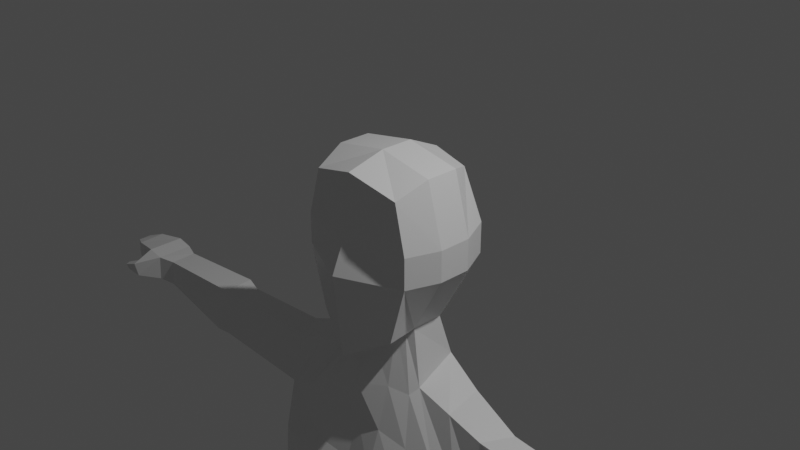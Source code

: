 # Source: BaseFemaleCharacterModel.blend  (saved by Blender 2.92.15; exported with 4.5.12 LTS)
import bpy
from mathutils import Matrix  # noqa: F401  (used for matrix-valued properties, if any)

bpy.ops.wm.read_factory_settings(use_empty=True)
scene = bpy.context.scene
scene.name = 'Scene'

# ---- collections
col_collection = bpy.data.collections.new('Collection'); scene.collection.children.link(col_collection)

# ---- materials (node trees are filled in below, after node groups)
mat_material = bpy.data.materials.new('Material')
mat_material.alpha_threshold = 0.0
mat_material.use_transparent_shadow = False
mat_material.line_color = (0.0, 0.0, 0.0, 1.0)

# ---- material node trees
mat_material.use_nodes = True; mat_material.node_tree.nodes.clear()
_N = mat_material.node_tree.nodes; _L = mat_material.node_tree.links
n0 = _N.new('ShaderNodeOutputMaterial'); n0.name = 'Material Output'; n0.location = (300, 300)
n1 = _N.new('ShaderNodeBsdfPrincipled'); n1.name = 'Principled BSDF'; n1.location = (10, 300)
n1.distribution = 'GGX'
n1.subsurface_method = 'BURLEY'
n1.inputs[2].default_value = 0.4
n1.inputs[3].default_value = 1.45
n1.inputs[27].default_value = (0.0, 0.0, 0.0, 1.0)
n1.inputs[28].default_value = 1.0
_L.new(n1.outputs[0], n0.inputs[0])
n0.is_active_output = True

# ---- world
world_world = bpy.data.worlds.new('World'); scene.world = world_world
world_world.use_nodes = True; world_world.node_tree.nodes.clear()
_N = world_world.node_tree.nodes; _L = world_world.node_tree.links
n0 = _N.new('ShaderNodeOutputWorld'); n0.name = 'World Output'; n0.location = (300, 300)
n1 = _N.new('ShaderNodeBackground'); n1.name = 'Background'; n1.location = (10, 300)
n1.inputs[0].default_value = (0.05088, 0.05088, 0.05088, 1.0)
_L.new(n1.outputs[0], n0.inputs[0])
n0.is_active_output = True
world_world.color = (0.05088, 0.05088, 0.05088)
world_world.use_sun_shadow = False
world_world.sun_shadow_jitter_overblur = 0.0

# ---- cameras
cam_camera = bpy.data.cameras.new('Camera')
cam_camera.clip_end = 100.0
cam_camera.ortho_scale = 7.314

# ---- lights
light_light = bpy.data.lights.new('Light', 'POINT')
light_light.transmission_factor = 0.0
light_light.energy = 1000.0
light_light.shadow_soft_size = 0.1
light_light.shadow_maximum_resolution = 0.006
light_light.use_absolute_resolution = True

# ---- meshes
me_cube = bpy.data.meshes.new('Cube')
me_cube.from_pydata([(0.4573, 0.4544, 0.5893), (0.3684, 0.44, -0.9109), (0.5551, -0.5749, 0.5575), (0.4969, -0.5863, -1.009), (0.0, 0.4429, -1.053), (0.0, -0.658, 0.7116), (0.0, -0.7809, -1.3), (0.0, 0.5202, 0.6548), (0.6506, 0.5203, 0.02359), (0.6506, 0.5203, -0.3261), (0.6946, -0.5863, 0.02359), (0.6946, -0.5863, -0.3261), (0.0, 0.6522, 0.02359), (0.0, 0.6522, -0.3261), (0.0, -0.7494, 0.02359), (0.0, -0.896, -0.3261), (0.6295, 0.1514, 0.7054), (0.6295, -0.2174, 0.7054), (0.4532, -0.2174, -1.009), (0.4505, 0.1514, -1.009), (0.0, 0.2019, -1.083), (0.0, -0.4071, -1.135), (0.0, 0.1514, 0.8233), (0.0, -0.2174, 0.8233), (0.8228, 0.1514, -0.3261), (0.8228, -0.2174, -0.3261), (0.8228, 0.1514, 0.02359), (0.8228, -0.2174, 0.02359), (0.0, -0.2711, 0.3369), (0.5948, -0.2735, -1.632), (0.5185, 0.262, -1.472), (0.0, 0.3887, -1.71), (0.0, -0.6086, -1.71), (1.001, -0.4724, -2.334), (0.5451, 0.5702, -2.131), (0.0, 0.4613, -2.131), (0.0, -0.6079, -2.131), (1.403, -0.2178, -1.914), (1.57, 0.121, -1.917), (2.73, -0.357, -2.449), (2.67, -0.2515, -1.967), (0.8771, -0.4723, -5.555), (0.5008, 0.8053, -5.705), (0.0, 0.7598, -5.637), (0.0, -0.6275, -5.637), (1.357, -0.3233, -5.546), (1.354, 0.5418, -5.687), (0.0, -0.7608, -2.599), (0.0, -0.6078, -4.241), (1.188, -0.3233, -4.223), (1.467, -0.3234, -2.536), (0.8677, -0.4724, -4.232), (1.08, -0.4955, -2.502), (1.464, 0.2684, -2.535), (1.185, 0.2684, -4.223), (0.5613, 0.5442, -4.241), (1.38, -0.3233, -3.062), (0.0, 0.5234, -4.241), (0.0, -0.7131, -3.112), (2.694, 0.0874, -1.97), (2.727, 0.2347, -2.449), (2.933, 0.2853, -2.471), (2.936, -0.3617, -2.471), (2.869, -0.2562, -1.939), (2.897, 0.138, -1.942), (4.075, 0.07238, -2.329), (4.078, -0.2793, -2.329), (4.011, -0.2938, -1.97), (4.038, 0.04506, -1.972), (4.261, 0.1412, -2.29), (4.264, -0.3528, -2.29), (4.197, -0.3731, -1.941), (4.225, 0.1028, -1.955), (4.465, 0.1369, -2.266), (4.469, -0.3571, -2.267), (4.402, -0.3774, -1.897), (4.429, 0.09851, -1.91), (4.815, 0.0595, -2.161), (4.818, -0.3036, -2.162), (4.752, -0.3186, -1.948), (4.779, 0.03129, -1.949), (4.442, -0.6232, -2.041), (4.429, -0.5841, -2.223), (4.466, -0.5156, -2.029), (4.453, -0.4766, -2.21), (4.636, -0.6349, -2.114), (4.622, -0.6113, -2.189), (4.66, -0.5697, -2.109), (4.646, -0.5461, -2.184), (4.952, -0.0389, -2.123), (4.955, -0.2289, -2.124), (4.932, -0.2368, -1.996), (4.957, -0.05366, -2.006), (1.055, -0.7753, -3.118), (1.377, 0.2684, -3.062), (0.5502, 0.5703, -2.79), (0.0, 0.4613, -2.79), (0.2846, -0.3123, -1.072), (0.3293, -0.4692, -1.653), (0.3338, -0.6154, -2.131), (0.3446, -0.7805, -2.57), (0.3405, -0.6154, -4.241), (0.3666, -0.9793, -3.191), (1.345, -0.3233, -3.271), (0.0, -0.6941, -3.315), (1.342, 0.2684, -3.271), (0.9668, -0.4898, -3.293), (0.5522, 0.5441, -3.051), (0.0, 0.4613, -3.051), (0.2538, -0.6642, -3.315), (0.2832, 0.1767, -1.046), (0.6523, -0.7069, -2.544), (0.6041, -0.5439, -4.237), (0.3064, -0.4967, -1.072), (0.7215, -0.9478, -3.153), (0.3689, -0.2648, -1.041), (0.5426, -0.3713, -1.704), (0.6674, -0.5439, -2.233), (0.6109, -0.5438, -5.559), (0.6312, -0.577, -3.304), (0.0, -0.6078, -4.866), (1.123, 0.3987, -4.848), (1.126, -0.3233, -4.848), (0.8721, -0.4724, -4.857), (0.5327, 0.6111, -4.866), (0.0, 0.5904, -4.866), (0.6073, -0.5438, -4.862), (0.2318, 0.3253, -1.591), (0.2726, 0.5598, -2.131), (0.09073, 0.8644, -5.705), (0.2806, 0.5338, -4.241), (0.2751, 0.5599, -2.79), (0.2761, 0.5337, -3.051), (0.2664, 0.6008, -4.866), (0.9736, 0.1915, -1.694), (0.9987, -0.2457, -1.773), (0.928, 0.7344, -5.696), (0.9177, 0.4063, -4.232), (1.234, -0.3979, -2.435), (1.079, 0.4062, -2.333), (1.029, 0.4062, -2.926), (1.009, 0.4063, -3.161), (0.9064, 0.5049, -4.857), (0.2091, -0.6152, -5.564), (0.3405, -0.6153, -4.866), (0.6459, 0.2552, -9.922), (0.5275, 0.2561, -9.922), (1.089, -0.384, -9.904), (1.066, 0.2384, -9.904), (0.8542, 0.2512, -9.913), (0.8414, -0.4099, -9.913), (0.6767, -0.4036, -9.918), (0.5099, -0.3963, -9.922), (1.452, -0.4169, -6.416), (0.9224, -0.6203, -6.425), (1.447, 0.4417, -6.416), (0.5495, -0.7178, -6.429), (0.1745, 0.6211, -6.434), (0.1709, -0.8152, -6.434), (0.9551, 0.5385, -6.425), (0.463, 0.6352, -6.434), (0.8907, -0.5636, -7.771), (0.6022, -0.6511, -7.774), (0.312, 0.5039, -7.778), (0.916, 0.4298, -7.771), (1.3, -0.3812, -7.763), (1.297, 0.343, -7.763), (0.3092, -0.7384, -7.778), (0.5352, 0.5166, -7.778), (0.8512, -0.5905, -8.093), (0.6644, -0.6827, -8.097), (0.31, 0.5347, -8.192), (0.9181, 0.4566, -8.185), (1.116, -0.3982, -8.086), (1.301, 0.3651, -8.178), (0.4747, -0.7747, -8.101), (0.5347, 0.5481, -8.192), (0.0, -0.6547, -5.215), (1.176, 0.4445, -5.197), (0.6091, -0.5438, -5.21), (1.179, -0.3233, -5.197), (0.8746, -0.4724, -5.206), (0.5168, 0.6825, -5.215), (0.0, 0.6751, -5.215), (0.1785, 0.7068, -5.215), (0.9172, 0.5939, -5.206), (0.2748, -0.6152, -5.215), (0.0, -0.737, -2.856), (1.423, -0.3234, -2.799), (1.092, -0.7278, -2.786), (0.5477, 0.5702, -2.46), (0.0, 0.4613, -2.46), (1.42, 0.2684, -2.799), (0.3635, -0.8819, -2.753), (0.7299, -0.8481, -2.721), (0.2738, 0.5598, -2.46), (1.054, 0.4062, -2.629), (1.405, -0.3701, -6.018), (1.401, 0.5844, -6.089), (0.1292, -0.7152, -6.036), (0.4819, 0.8129, -6.107), (0.911, -0.5463, -6.027), (0.5627, -0.6308, -6.032), (0.1326, 0.8354, -6.107), (0.9415, 0.7291, -6.098), (1.363, -0.3233, -3.167), (0.9861, -0.6172, -3.229), (0.5512, 0.5538, -2.92), (0.0, 0.4613, -2.92), (0.3562, -0.8322, -3.365), (0.0, -0.7036, -3.213), (1.36, 0.2684, -3.166), (0.6889, -0.7728, -3.341), (0.2756, 0.5434, -2.92), (1.019, 0.4062, -3.043), (0.6571, 0.2924, -10.21), (0.5396, 0.2909, -10.21), (1.101, -0.3894, -10.2), (1.078, 0.2721, -10.2), (0.8665, 0.2848, -10.2), (0.8527, -0.4153, -10.2), (0.688, -0.409, -10.21), (0.5212, -0.4017, -10.21), (0.8349, -1.036, -9.902), (0.9058, -1.031, -9.893), (0.7367, -1.03, -9.906), (0.7037, -1.023, -9.911), (0.8416, -1.196, -10.19), (0.9895, -1.17, -10.18), (0.7434, -1.19, -10.2), (0.6439, -1.182, -10.2), (0.8604, 0.2893, -10.01), (1.072, 0.2766, -10.0), (0.5155, -0.399, -10.02), (0.6515, 0.2951, -10.02), (0.5335, 0.2948, -10.02), (1.095, -0.3867, -10.0), (0.6405, -1.18, -10.01), (0.9861, -1.167, -9.994), (1.067, -0.6222, -10.19), (0.8494, -0.648, -10.2), (1.035, -0.4451, -9.836), (0.5677, -0.4512, -9.854), (0.6946, -0.4585, -9.849), (0.7045, -0.6418, -10.21), (0.5578, -0.6345, -10.21), (0.8395, -0.4647, -9.845), (0.5528, -0.6318, -10.02), (1.063, -0.6195, -10.0)], [], [(21, 113, 3, 6), (27, 10, 11, 25), (12, 0, 8), (23, 5, 2, 17), (27, 17, 2, 10), (2, 5, 14, 10), (11, 14, 15), (110, 19, 30, 127), (13, 9, 1, 4), (18, 29, 30, 19), (26, 27, 25, 24), (18, 25, 11, 3), (16, 17, 27, 26), (12, 8, 9, 13), (0, 22, 16), (22, 17, 16), (8, 26, 24, 9), (0, 16, 26, 8), (1, 20, 4), (3, 11, 15, 6), (139, 134, 38, 53), (134, 135, 37, 38), (24, 25, 18, 19), (184, 182, 42, 129), (60, 59, 64, 61), (138, 135, 29, 33), (100, 99, 36, 47), (37, 40, 59, 38), (181, 41, 45, 180), (190, 95, 131, 195), (169, 170, 151, 150), (132, 130, 57, 108), (180, 45, 46, 178), (103, 49, 54, 105), (62, 63, 40, 39), (127, 30, 34, 128), (185, 178, 46, 136), (119, 112, 51, 106), (116, 117, 33, 29), (188, 189, 93, 56), (113, 115, 18, 3), (12, 7, 0), (11, 10, 14), (0, 7, 22), (22, 23, 17), (1, 19, 110, 20), (188, 56, 94, 192), (207, 107, 132, 213), (57, 130, 133, 125), (194, 114, 93, 189), (115, 116, 29, 18), (195, 131, 96, 191), (53, 38, 59, 60), (50, 53, 60, 39), (64, 63, 67, 68), (59, 40, 63, 64), (39, 40, 37, 50), (39, 60, 61, 62), (65, 68, 72, 69), (63, 62, 66, 67), (61, 64, 68, 65), (62, 61, 65, 66), (72, 71, 75, 76), (66, 65, 69, 70), (68, 67, 71, 72), (67, 66, 70, 71), (75, 74, 78, 79), (74, 75, 83, 84), (69, 72, 76, 73), (70, 69, 73, 74), (77, 80, 92, 89), (73, 76, 80, 77), (74, 73, 77, 78), (76, 75, 79, 80), (82, 84, 88, 86), (70, 74, 84, 82), (71, 70, 82, 81), (75, 71, 81, 83), (85, 86, 88, 87), (84, 83, 87, 88), (83, 81, 85, 87), (81, 82, 86, 85), (90, 89, 92, 91), (78, 77, 89, 90), (80, 79, 91, 92), (79, 78, 90, 91), (9, 24, 19, 1), (196, 192, 94, 140), (141, 105, 54, 137), (33, 52, 50, 138), (103, 106, 51, 49), (21, 32, 98, 97), (187, 58, 102, 193), (101, 144, 126, 112), (32, 36, 99, 98), (104, 48, 101, 109), (111, 117, 99, 100), (210, 104, 109, 209), (205, 206, 106, 103), (214, 211, 105, 141), (212, 119, 106, 206), (205, 103, 105, 211), (213, 132, 108, 208), (209, 109, 119, 212), (52, 33, 117, 111), (181, 179, 118, 41), (97, 98, 116, 115), (193, 102, 114, 194), (21, 97, 115, 113), (98, 99, 117, 116), (109, 101, 112, 119), (107, 55, 130, 132), (51, 112, 126, 123), (137, 54, 121, 142), (49, 122, 121, 54), (51, 123, 122, 49), (130, 55, 124, 133), (31, 127, 128, 35), (183, 184, 129, 43), (20, 110, 127, 31), (55, 137, 142, 124), (207, 214, 141, 107), (107, 141, 137, 55), (190, 196, 140, 95), (182, 185, 136, 42), (50, 37, 135, 138), (30, 29, 135, 134), (34, 30, 134, 139), (179, 186, 143, 118), (186, 144, 120, 177), (129, 143, 44, 43), (144, 101, 48, 120), (174, 173, 147, 148), (173, 169, 150, 147), (234, 231, 219, 215), (231, 232, 218, 219), (175, 171, 146, 152), (176, 172, 149, 145), (172, 174, 148, 149), (170, 175, 152, 151), (171, 176, 145, 146), (203, 200, 160, 157), (202, 199, 158, 156), (204, 198, 155, 159), (200, 204, 159, 160), (199, 203, 157, 158), (197, 201, 154, 153), (198, 197, 153, 155), (201, 202, 156, 154), (157, 160, 168, 163), (156, 158, 167, 162), (159, 155, 166, 164), (160, 159, 164, 168), (158, 157, 163, 167), (153, 154, 161, 165), (155, 153, 165, 166), (154, 156, 162, 161), (163, 168, 176, 171), (162, 167, 175, 170), (164, 166, 174, 172), (168, 164, 172, 176), (167, 163, 171, 175), (165, 161, 169, 173), (166, 165, 173, 174), (161, 162, 170, 169), (143, 186, 177, 44), (126, 144, 186, 179), (124, 142, 185, 182), (125, 133, 184, 183), (123, 126, 179, 181), (142, 121, 178, 185), (122, 180, 178, 121), (123, 181, 180, 122), (133, 124, 182, 184), (34, 139, 196, 190), (100, 193, 194, 111), (47, 187, 193, 100), (139, 53, 192, 196), (128, 195, 191, 35), (111, 194, 189, 52), (50, 188, 192, 53), (50, 52, 189, 188), (34, 190, 195, 128), (41, 118, 202, 201), (46, 45, 197, 198), (45, 41, 201, 197), (143, 129, 203, 199), (42, 136, 204, 200), (136, 46, 198, 204), (118, 143, 199, 202), (129, 42, 200, 203), (95, 140, 214, 207), (102, 209, 212, 114), (131, 213, 208, 96), (56, 205, 211, 94), (114, 212, 206, 93), (140, 94, 211, 214), (56, 93, 206, 205), (58, 210, 209, 102), (95, 207, 213, 131), (220, 221, 215, 219), (215, 221, 222, 216), (219, 218, 217, 220), (235, 234, 215, 216), (233, 235, 216, 222), (232, 236, 217, 218), (240, 239, 228, 227), (237, 230, 229, 227, 228, 238), (248, 241, 224, 238), (243, 242, 226, 225), (244, 240, 227, 229), (245, 244, 229, 230), (246, 243, 225, 223), (247, 245, 230, 237), (241, 246, 223, 224), (242, 247, 237, 226), (239, 248, 238, 228), (226, 237, 238, 224, 223, 225), (148, 147, 236, 232), (152, 146, 235, 233), (146, 145, 234, 235), (149, 148, 232, 231), (145, 149, 231, 234), (217, 236, 248, 239), (152, 233, 247, 242), (147, 150, 246, 241), (233, 222, 245, 247), (150, 151, 243, 246), (222, 221, 244, 245), (221, 220, 240, 244), (151, 152, 242, 243), (236, 147, 241, 248), (220, 217, 239, 240)])
_uv = me_cube.uv_layers.new(name='UVMap')
_uv.uv.foreach_set('vector', [0.25, 0.6667, 0.3125, 0.7083, 0.375, 0.75, 0.25, 0.75, 0.509, 0.6667, 0.509, 0.75, 0.4583, 0.75, 0.4583, 0.6667, 0.509, 0.375, 0.625, 0.5, 0.509, 0.5, 0.75, 0.6667, 0.75, 0.75, 0.625, 0.75, 0.625, 0.6667, 0.509, 0.6667, 0.625, 0.6667, 0.625, 0.75, 0.509, 0.75, 0.625, 0.75, 0.625, 0.875, 0.509, 0.875, 0.509, 0.75, 0.4583, 0.75, 0.509, 0.875, 0.4583, 0.875, 0.3125, 0.5833, 0.375, 0.5833, 0.375, 0.5833, 0.3125, 0.5833, 0.4583, 0.375, 0.4583, 0.5, 0.375, 0.5, 0.375, 0.375, 0.375, 0.6667, 0.375, 0.6667, 0.375, 0.5833, 0.375, 0.5833, 0.509, 0.5833, 0.509, 0.6667, 0.4583, 0.6667, 0.4583, 0.5833, 0.375, 0.6667, 0.4583, 0.6667, 0.4583, 0.75, 0.375, 0.75, 0.625, 0.5833, 0.625, 0.6667, 0.509, 0.6667, 0.509, 0.5833, 0.509, 0.375, 0.509, 0.5, 0.4583, 0.5, 0.4583, 0.375, 0.625, 0.5, 0.75, 0.5833, 0.625, 0.5833, 0.75, 0.5833, 0.625, 0.6667, 0.625, 0.5833, 0.509, 0.5, 0.509, 0.5833, 0.4583, 0.5833, 0.4583, 0.5, 0.625, 0.5, 0.625, 0.5833, 0.509, 0.5833, 0.509, 0.5, 0.375, 0.5, 0.25, 0.5833, 0.25, 0.5, 0.375, 0.75, 0.4583, 0.75, 0.4583, 0.875, 0.375, 0.875, 0.375, 0.5833, 0.375, 0.5833, 0.375, 0.5833, 0.375, 0.5833, 0.375, 0.5833, 0.375, 0.6667, 0.375, 0.6667, 0.375, 0.5833, 0.4583, 0.5833, 0.4583, 0.6667, 0.375, 0.6667, 0.375, 0.5833, 0.3125, 0.5833, 0.375, 0.5833, 0.375, 0.5833, 0.3125, 0.5833, 0.375, 0.5833, 0.375, 0.5833, 0.375, 0.5833, 0.375, 0.5833, 0.375, 0.6667, 0.375, 0.6667, 0.375, 0.6667, 0.375, 0.6667, 0.3125, 0.6667, 0.3125, 0.6667, 0.25, 0.6667, 0.25, 0.6667, 0.375, 0.6667, 0.375, 0.6667, 0.375, 0.5833, 0.375, 0.5833, 0.375, 0.6667, 0.375, 0.6667, 0.375, 0.6667, 0.375, 0.6667, 0.375, 0.5833, 0.375, 0.5833, 0.3125, 0.5833, 0.3125, 0.5833, 0.375, 0.6667, 0.3438, 0.6667, 0.3438, 0.6667, 0.375, 0.6667, 0.3125, 0.5833, 0.3125, 0.5833, 0.25, 0.5833, 0.25, 0.5833, 0.375, 0.6667, 0.375, 0.6667, 0.375, 0.5833, 0.375, 0.5833, 0.375, 0.6667, 0.375, 0.6667, 0.375, 0.5833, 0.375, 0.5833, 0.375, 0.6667, 0.375, 0.6667, 0.375, 0.6667, 0.375, 0.6667, 0.3125, 0.5833, 0.375, 0.5833, 0.375, 0.5833, 0.3125, 0.5833, 0.375, 0.5833, 0.375, 0.5833, 0.375, 0.5833, 0.375, 0.5833, 0.3437, 0.6667, 0.3438, 0.6667, 0.375, 0.6667, 0.375, 0.6667, 0.3437, 0.6667, 0.3438, 0.6667, 0.375, 0.6667, 0.375, 0.6667, 0.375, 0.6667, 0.375, 0.6667, 0.375, 0.6667, 0.375, 0.6667, 0.3125, 0.7083, 0.3438, 0.6667, 0.375, 0.6667, 0.375, 0.75, 0.509, 0.375, 0.625, 0.375, 0.625, 0.5, 0.4583, 0.75, 0.509, 0.75, 0.509, 0.875, 0.625, 0.5, 0.75, 0.5, 0.75, 0.5833, 0.75, 0.5833, 0.75, 0.6667, 0.625, 0.6667, 0.375, 0.5, 0.375, 0.5833, 0.3125, 0.5833, 0.25, 0.5833, 0.375, 0.6667, 0.375, 0.6667, 0.375, 0.5833, 0.375, 0.5833, 0.375, 0.5833, 0.375, 0.5833, 0.3125, 0.5833, 0.3125, 0.5833, 0.25, 0.5833, 0.3125, 0.5833, 0.3125, 0.5833, 0.25, 0.5833, 0.3438, 0.6667, 0.3438, 0.6667, 0.375, 0.6667, 0.375, 0.6667, 0.3438, 0.6667, 0.3437, 0.6667, 0.375, 0.6667, 0.375, 0.6667, 0.3125, 0.5833, 0.3125, 0.5833, 0.25, 0.5833, 0.25, 0.5833, 0.375, 0.5833, 0.375, 0.5833, 0.375, 0.5833, 0.375, 0.5833, 0.375, 0.6667, 0.375, 0.5833, 0.375, 0.5833, 0.375, 0.6667, 0.375, 0.5833, 0.375, 0.6667, 0.375, 0.6667, 0.375, 0.5833, 0.375, 0.5833, 0.375, 0.6667, 0.375, 0.6667, 0.375, 0.5833, 0.375, 0.6667, 0.375, 0.6667, 0.375, 0.6667, 0.375, 0.6667, 0.375, 0.6667, 0.375, 0.5833, 0.375, 0.5833, 0.375, 0.6667, 0.375, 0.5833, 0.375, 0.5833, 0.375, 0.5833, 0.375, 0.5833, 0.375, 0.6667, 0.375, 0.6667, 0.375, 0.6667, 0.375, 0.6667, 0.375, 0.5833, 0.375, 0.5833, 0.375, 0.5833, 0.375, 0.5833, 0.375, 0.6667, 0.375, 0.5833, 0.375, 0.5833, 0.375, 0.6667, 0.375, 0.5833, 0.375, 0.6667, 0.375, 0.6667, 0.375, 0.5833, 0.375, 0.6667, 0.375, 0.5833, 0.375, 0.5833, 0.375, 0.6667, 0.375, 0.5833, 0.375, 0.6667, 0.375, 0.6667, 0.375, 0.5833, 0.375, 0.6667, 0.375, 0.6667, 0.375, 0.6667, 0.375, 0.6667, 0.375, 0.6667, 0.375, 0.6667, 0.375, 0.6667, 0.375, 0.6667, 0.375, 0.6667, 0.375, 0.6667, 0.375, 0.6667, 0.375, 0.6667, 0.375, 0.5833, 0.375, 0.5833, 0.375, 0.5833, 0.375, 0.5833, 0.375, 0.6667, 0.375, 0.5833, 0.375, 0.5833, 0.375, 0.6667, 0.375, 0.5833, 0.375, 0.5833, 0.375, 0.5833, 0.375, 0.5833, 0.375, 0.5833, 0.375, 0.5833, 0.375, 0.5833, 0.375, 0.5833, 0.375, 0.6667, 0.375, 0.5833, 0.375, 0.5833, 0.375, 0.6667, 0.375, 0.5833, 0.375, 0.6667, 0.375, 0.6667, 0.375, 0.5833, 0.375, 0.6667, 0.375, 0.6667, 0.375, 0.6667, 0.375, 0.6667, 0.375, 0.6667, 0.375, 0.6667, 0.375, 0.6667, 0.375, 0.6667, 0.375, 0.6667, 0.375, 0.6667, 0.375, 0.6667, 0.375, 0.6667, 0.375, 0.6667, 0.375, 0.6667, 0.375, 0.6667, 0.375, 0.6667, 0.375, 0.6667, 0.375, 0.6667, 0.375, 0.6667, 0.375, 0.6667, 0.375, 0.6667, 0.375, 0.6667, 0.375, 0.6667, 0.375, 0.6667, 0.375, 0.6667, 0.375, 0.6667, 0.375, 0.6667, 0.375, 0.6667, 0.375, 0.6667, 0.375, 0.6667, 0.375, 0.6667, 0.375, 0.6667, 0.375, 0.6667, 0.375, 0.5833, 0.375, 0.5833, 0.375, 0.6667, 0.375, 0.6667, 0.375, 0.5833, 0.375, 0.5833, 0.375, 0.6667, 0.375, 0.5833, 0.375, 0.6667, 0.375, 0.6667, 0.375, 0.5833, 0.375, 0.6667, 0.375, 0.6667, 0.375, 0.6667, 0.375, 0.6667, 0.4583, 0.5, 0.4583, 0.5833, 0.375, 0.5833, 0.375, 0.5, 0.375, 0.5833, 0.375, 0.5833, 0.375, 0.5833, 0.375, 0.5833, 0.375, 0.5833, 0.375, 0.5833, 0.375, 0.5833, 0.375, 0.5833, 0.375, 0.6667, 0.375, 0.6667, 0.375, 0.6667, 0.375, 0.6667, 0.375, 0.6667, 0.375, 0.6667, 0.375, 0.6667, 0.375, 0.6667, 0.25, 0.6667, 0.25, 0.6667, 0.3125, 0.6667, 0.3125, 0.6667, 0.25, 0.6667, 0.25, 0.6667, 0.3125, 0.6667, 0.3125, 0.6667, 0.3125, 0.6667, 0.3119, 0.6667, 0.3437, 0.6667, 0.3438, 0.6667, 0.25, 0.6667, 0.25, 0.6667, 0.3125, 0.6667, 0.3125, 0.6667, 0.25, 0.6667, 0.25, 0.6667, 0.3125, 0.6667, 0.3125, 0.6667, 0.3438, 0.6667, 0.3438, 0.6667, 0.3125, 0.6667, 0.3125, 0.6667, 0.25, 0.6667, 0.25, 0.6667, 0.3125, 0.6667, 0.3125, 0.6667, 0.375, 0.6667, 0.375, 0.6667, 0.375, 0.6667, 0.375, 0.6667, 0.375, 0.5833, 0.375, 0.5833, 0.375, 0.5833, 0.375, 0.5833, 0.3438, 0.6667, 0.3437, 0.6667, 0.375, 0.6667, 0.375, 0.6667, 0.375, 0.6667, 0.375, 0.6667, 0.375, 0.5833, 0.375, 0.5833, 0.3125, 0.5833, 0.3125, 0.5833, 0.25, 0.5833, 0.25, 0.5833, 0.3125, 0.6667, 0.3125, 0.6667, 0.3437, 0.6667, 0.3438, 0.6667, 0.375, 0.6667, 0.375, 0.6667, 0.3438, 0.6667, 0.3438, 0.6667, 0.375, 0.6667, 0.3437, 0.6667, 0.3438, 0.6667, 0.375, 0.6667, 0.3125, 0.6667, 0.3125, 0.6667, 0.3437, 0.6667, 0.3438, 0.6667, 0.3125, 0.6667, 0.3125, 0.6667, 0.3438, 0.6667, 0.3438, 0.6667, 0.25, 0.6667, 0.3125, 0.6667, 0.3438, 0.6667, 0.3125, 0.7083, 0.3125, 0.6667, 0.3125, 0.6667, 0.3438, 0.6667, 0.3437, 0.6667, 0.3125, 0.6667, 0.3125, 0.6667, 0.3438, 0.6667, 0.3437, 0.6667, 0.375, 0.5833, 0.375, 0.5833, 0.3125, 0.5833, 0.3125, 0.5833, 0.375, 0.6667, 0.3438, 0.6667, 0.3437, 0.6667, 0.375, 0.6667, 0.375, 0.5833, 0.375, 0.5833, 0.375, 0.5833, 0.375, 0.5833, 0.375, 0.6667, 0.375, 0.6667, 0.375, 0.5833, 0.375, 0.5833, 0.375, 0.6667, 0.375, 0.6667, 0.375, 0.6667, 0.375, 0.6667, 0.3125, 0.5833, 0.375, 0.5833, 0.375, 0.5833, 0.3125, 0.5833, 0.25, 0.5833, 0.3125, 0.5833, 0.3125, 0.5833, 0.25, 0.5833, 0.25, 0.5833, 0.3125, 0.5833, 0.3125, 0.5833, 0.25, 0.5833, 0.25, 0.5833, 0.3125, 0.5833, 0.3125, 0.5833, 0.25, 0.5833, 0.375, 0.5833, 0.375, 0.5833, 0.375, 0.5833, 0.375, 0.5833, 0.375, 0.5833, 0.375, 0.5833, 0.375, 0.5833, 0.375, 0.5833, 0.375, 0.5833, 0.375, 0.5833, 0.375, 0.5833, 0.375, 0.5833, 0.375, 0.5833, 0.375, 0.5833, 0.375, 0.5833, 0.375, 0.5833, 0.375, 0.5833, 0.375, 0.5833, 0.375, 0.5833, 0.375, 0.5833, 0.375, 0.6667, 0.375, 0.6667, 0.375, 0.6667, 0.375, 0.6667, 0.375, 0.5833, 0.375, 0.6667, 0.375, 0.6667, 0.375, 0.5833, 0.375, 0.5833, 0.375, 0.5833, 0.375, 0.5833, 0.375, 0.5833, 0.3437, 0.6667, 0.3116, 0.6667, 0.3112, 0.6667, 0.3438, 0.6667, 0.3116, 0.6667, 0.3119, 0.6667, 0.25, 0.6667, 0.25, 0.6667, 0.3125, 0.5833, 0.3112, 0.6667, 0.25, 0.6667, 0.25, 0.5833, 0.3119, 0.6667, 0.3125, 0.6667, 0.25, 0.6667, 0.25, 0.6667, 0.375, 0.5833, 0.375, 0.6667, 0.375, 0.6667, 0.375, 0.5833, 0.375, 0.6667, 0.375, 0.6667, 0.375, 0.6667, 0.375, 0.6667, 0.375, 0.5833, 0.375, 0.5833, 0.375, 0.5833, 0.375, 0.5833, 0.375, 0.5833, 0.375, 0.5833, 0.375, 0.5833, 0.375, 0.5833, 0.3112, 0.6667, 0.3125, 0.5833, 0.3125, 0.5833, 0.3112, 0.6667, 0.375, 0.5833, 0.375, 0.5833, 0.375, 0.5833, 0.375, 0.5833, 0.375, 0.5833, 0.375, 0.5833, 0.375, 0.5833, 0.375, 0.5833, 0.3438, 0.6667, 0.3112, 0.6667, 0.3112, 0.6667, 0.3438, 0.6667, 0.3125, 0.5833, 0.375, 0.5833, 0.375, 0.5833, 0.3125, 0.5833, 0.3125, 0.5833, 0.375, 0.5833, 0.375, 0.5833, 0.3125, 0.5833, 0.3438, 0.6667, 0.3112, 0.6667, 0.3112, 0.6667, 0.3438, 0.6667, 0.375, 0.5833, 0.375, 0.5833, 0.375, 0.5833, 0.375, 0.5833, 0.375, 0.5833, 0.375, 0.5833, 0.375, 0.5833, 0.375, 0.5833, 0.3112, 0.6667, 0.3125, 0.5833, 0.3125, 0.5833, 0.3112, 0.6667, 0.375, 0.6667, 0.375, 0.6667, 0.375, 0.6667, 0.375, 0.6667, 0.375, 0.5833, 0.375, 0.6667, 0.375, 0.6667, 0.375, 0.5833, 0.375, 0.6667, 0.3438, 0.6667, 0.3438, 0.6667, 0.375, 0.6667, 0.3125, 0.5833, 0.375, 0.5833, 0.375, 0.5833, 0.3125, 0.5833, 0.3438, 0.6667, 0.3112, 0.6667, 0.3112, 0.6667, 0.3438, 0.6667, 0.375, 0.5833, 0.375, 0.5833, 0.375, 0.5833, 0.375, 0.5833, 0.375, 0.5833, 0.375, 0.5833, 0.375, 0.5833, 0.375, 0.5833, 0.3112, 0.6667, 0.3125, 0.5833, 0.3125, 0.5833, 0.3112, 0.6667, 0.375, 0.6667, 0.375, 0.6667, 0.375, 0.6667, 0.375, 0.6667, 0.375, 0.5833, 0.375, 0.6667, 0.375, 0.6667, 0.375, 0.5833, 0.375, 0.6667, 0.3438, 0.6667, 0.3438, 0.6667, 0.375, 0.6667, 0.3125, 0.5833, 0.375, 0.5833, 0.375, 0.5833, 0.3125, 0.5833, 0.3438, 0.6667, 0.3112, 0.6667, 0.3112, 0.6667, 0.3438, 0.6667, 0.375, 0.5833, 0.375, 0.5833, 0.375, 0.5833, 0.375, 0.5833, 0.375, 0.5833, 0.375, 0.5833, 0.375, 0.5833, 0.375, 0.5833, 0.3112, 0.6667, 0.3125, 0.5833, 0.3125, 0.5833, 0.3112, 0.6667, 0.375, 0.6667, 0.375, 0.6667, 0.375, 0.6667, 0.375, 0.6667, 0.375, 0.5833, 0.375, 0.6667, 0.375, 0.6667, 0.375, 0.5833, 0.375, 0.6667, 0.3438, 0.6667, 0.3438, 0.6667, 0.375, 0.6667, 0.3112, 0.6667, 0.3116, 0.6667, 0.25, 0.6667, 0.25, 0.6667, 0.3437, 0.6667, 0.3119, 0.6667, 0.3116, 0.6667, 0.3437, 0.6667, 0.375, 0.5833, 0.375, 0.5833, 0.375, 0.5833, 0.375, 0.5833, 0.25, 0.5833, 0.3125, 0.5833, 0.3125, 0.5833, 0.25, 0.5833, 0.375, 0.6667, 0.3437, 0.6667, 0.3437, 0.6667, 0.375, 0.6667, 0.375, 0.5833, 0.375, 0.5833, 0.375, 0.5833, 0.375, 0.5833, 0.375, 0.6667, 0.375, 0.6667, 0.375, 0.5833, 0.375, 0.5833, 0.375, 0.6667, 0.375, 0.6667, 0.375, 0.6667, 0.375, 0.6667, 0.3125, 0.5833, 0.375, 0.5833, 0.375, 0.5833, 0.3125, 0.5833, 0.375, 0.5833, 0.375, 0.5833, 0.375, 0.5833, 0.375, 0.5833, 0.3125, 0.6667, 0.3125, 0.6667, 0.3438, 0.6667, 0.3438, 0.6667, 0.25, 0.6667, 0.25, 0.6667, 0.3125, 0.6667, 0.3125, 0.6667, 0.375, 0.5833, 0.375, 0.5833, 0.375, 0.5833, 0.375, 0.5833, 0.3125, 0.5833, 0.3125, 0.5833, 0.25, 0.5833, 0.25, 0.5833, 0.3438, 0.6667, 0.3438, 0.6667, 0.375, 0.6667, 0.375, 0.6667, 0.375, 0.6667, 0.375, 0.6667, 0.375, 0.5833, 0.375, 0.5833, 0.375, 0.6667, 0.375, 0.6667, 0.375, 0.6667, 0.375, 0.6667, 0.375, 0.5833, 0.375, 0.5833, 0.3125, 0.5833, 0.3125, 0.5833, 0.375, 0.6667, 0.3438, 0.6667, 0.3438, 0.6667, 0.375, 0.6667, 0.375, 0.5833, 0.375, 0.6667, 0.375, 0.6667, 0.375, 0.5833, 0.375, 0.6667, 0.375, 0.6667, 0.375, 0.6667, 0.375, 0.6667, 0.3112, 0.6667, 0.3125, 0.5833, 0.3125, 0.5833, 0.3112, 0.6667, 0.375, 0.5833, 0.375, 0.5833, 0.375, 0.5833, 0.375, 0.5833, 0.375, 0.5833, 0.375, 0.5833, 0.375, 0.5833, 0.375, 0.5833, 0.3438, 0.6667, 0.3112, 0.6667, 0.3112, 0.6667, 0.3438, 0.6667, 0.3125, 0.5833, 0.375, 0.5833, 0.375, 0.5833, 0.3125, 0.5833, 0.375, 0.5833, 0.375, 0.5833, 0.375, 0.5833, 0.375, 0.5833, 0.3125, 0.6667, 0.3125, 0.6667, 0.3438, 0.6667, 0.3438, 0.6667, 0.3125, 0.5833, 0.3125, 0.5833, 0.25, 0.5833, 0.25, 0.5833, 0.375, 0.6667, 0.375, 0.6667, 0.375, 0.5833, 0.375, 0.5833, 0.3438, 0.6667, 0.3438, 0.6667, 0.375, 0.6667, 0.375, 0.6667, 0.375, 0.5833, 0.375, 0.5833, 0.375, 0.5833, 0.375, 0.5833, 0.375, 0.6667, 0.375, 0.6667, 0.375, 0.6667, 0.375, 0.6667, 0.25, 0.6667, 0.25, 0.6667, 0.3125, 0.6667, 0.3125, 0.6667, 0.375, 0.5833, 0.375, 0.5833, 0.3125, 0.5833, 0.3125, 0.5833, 0.375, 0.6667, 0.3438, 0.6667, 0.375, 0.5833, 0.375, 0.5833, 0.375, 0.5833, 0.3438, 0.6667, 0.3112, 0.6667, 0.3125, 0.5833, 0.375, 0.5833, 0.375, 0.5833, 0.375, 0.6667, 0.375, 0.6667, 0.3125, 0.5833, 0.375, 0.5833, 0.375, 0.5833, 0.3125, 0.5833, 0.3112, 0.6667, 0.3125, 0.5833, 0.3125, 0.5833, 0.3112, 0.6667, 0.375, 0.5833, 0.375, 0.6667, 0.375, 0.6667, 0.375, 0.5833, 0.375, 0.6667, 0.375, 0.6667, 0.375, 0.6667, 0.375, 0.6667, 0.3112, 0.6667, 0.3112, 0.6667, 0.3438, 0.6667, 0.375, 0.6667, 0.375, 0.6667, 0.375, 0.6667, 0.375, 0.6667, 0.375, 0.6667, 0.375, 0.6667, 0.375, 0.6667, 0.3438, 0.6667, 0.3112, 0.6667, 0.3112, 0.6667, 0.3438, 0.6667, 0.3438, 0.6667, 0.375, 0.6667, 0.375, 0.6667, 0.3438, 0.6667, 0.3112, 0.6667, 0.3438, 0.6667, 0.3438, 0.6667, 0.3112, 0.6667, 0.375, 0.6667, 0.3438, 0.6667, 0.3438, 0.6667, 0.375, 0.6667, 0.3112, 0.6667, 0.3112, 0.6667, 0.3112, 0.6667, 0.3112, 0.6667, 0.375, 0.6667, 0.375, 0.6667, 0.375, 0.6667, 0.375, 0.6667, 0.3112, 0.6667, 0.3112, 0.6667, 0.3112, 0.6667, 0.3112, 0.6667, 0.375, 0.6667, 0.375, 0.6667, 0.375, 0.6667, 0.375, 0.6667, 0.3112, 0.6667, 0.3112, 0.6667, 0.375, 0.6667, 0.375, 0.6667, 0.375, 0.6667, 0.3438, 0.6667, 0.375, 0.5833, 0.375, 0.6667, 0.375, 0.6667, 0.375, 0.5833, 0.3112, 0.6667, 0.3125, 0.5833, 0.3125, 0.5833, 0.3112, 0.6667, 0.3125, 0.5833, 0.375, 0.5833, 0.375, 0.5833, 0.3125, 0.5833, 0.375, 0.5833, 0.375, 0.5833, 0.375, 0.5833, 0.375, 0.5833, 0.375, 0.5833, 0.375, 0.5833, 0.375, 0.5833, 0.375, 0.5833, 0.375, 0.6667, 0.375, 0.6667, 0.375, 0.6667, 0.375, 0.6667, 0.3112, 0.6667, 0.3112, 0.6667, 0.3112, 0.6667, 0.3112, 0.6667, 0.375, 0.6667, 0.375, 0.6667, 0.375, 0.6667, 0.375, 0.6667, 0.3112, 0.6667, 0.3112, 0.6667, 0.3112, 0.6667, 0.3112, 0.6667, 0.375, 0.6667, 0.3438, 0.6667, 0.3438, 0.6667, 0.375, 0.6667, 0.3112, 0.6667, 0.3438, 0.6667, 0.3438, 0.6667, 0.3112, 0.6667, 0.3438, 0.6667, 0.375, 0.6667, 0.375, 0.6667, 0.3438, 0.6667, 0.3438, 0.6667, 0.3112, 0.6667, 0.3112, 0.6667, 0.3438, 0.6667, 0.375, 0.6667, 0.375, 0.6667, 0.375, 0.6667, 0.375, 0.6667, 0.375, 0.6667, 0.375, 0.6667, 0.375, 0.6667, 0.375, 0.6667])
me_cube.materials.append(mat_material)
me_cube.use_remesh_preserve_volume = False
me_cube.use_remesh_preserve_attributes = False
me_cube.use_mirror_vertex_groups = False
me_cube.update()

# ---- objects
ob_cube = bpy.data.objects.new('Cube', me_cube)
ob_light = bpy.data.objects.new('Light', light_light)
ob_camera = bpy.data.objects.new('Camera', cam_camera)

# ---- transforms, parenting, visibility, modifiers, constraints
ob_cube.location = (0.0, 0.0, 0.0)
ob_cube.lock_rotations_4d = False
ob_cube.empty_display_type = 'ARROWS'
ob_cube.lineart.crease_threshold = 0.0
_m = ob_cube.modifiers.new('Mirror', 'MIRROR')
_m.use_clip = True
ob_light.location = (4.076, 1.005, 5.904)
ob_light.rotation_euler = (0.6503, 0.05522, 1.866)
ob_light.lock_rotations_4d = False
ob_light.empty_display_type = 'ARROWS'
ob_light.color = (0.0, 0.0, 0.0, 0.0)
ob_light.lineart.crease_threshold = 0.0
ob_camera.location = (7.359, -6.926, 4.958)
ob_camera.rotation_euler = (1.109, 0.0, 0.8149)
ob_camera.lock_rotations_4d = False
ob_camera.empty_display_type = 'ARROWS'
ob_camera.color = (0.0, 0.0, 0.0, 0.0)
ob_camera.display_type = 'WIRE'
ob_camera.lineart.crease_threshold = 0.0

# ---- collection membership
col_collection.objects.link(ob_cube)
col_collection.objects.link(ob_light)
col_collection.objects.link(ob_camera)

# ---- scene / render settings (as saved in the file)
scene.camera = ob_camera
scene.frame_start = 1; scene.frame_end = 250; scene.frame_set(1)
scene.render.engine = 'BLENDER_EEVEE_NEXT'
scene.cycles.use_denoising = False
scene.cycles.samples = 128
scene.cycles.sampling_pattern = 'TABULATED_SOBOL'
scene.cycles.use_adaptive_sampling = False
scene.cycles.use_light_tree = False
scene.view_settings.view_transform = 'Filmic'
bpy.context.view_layer.update()
